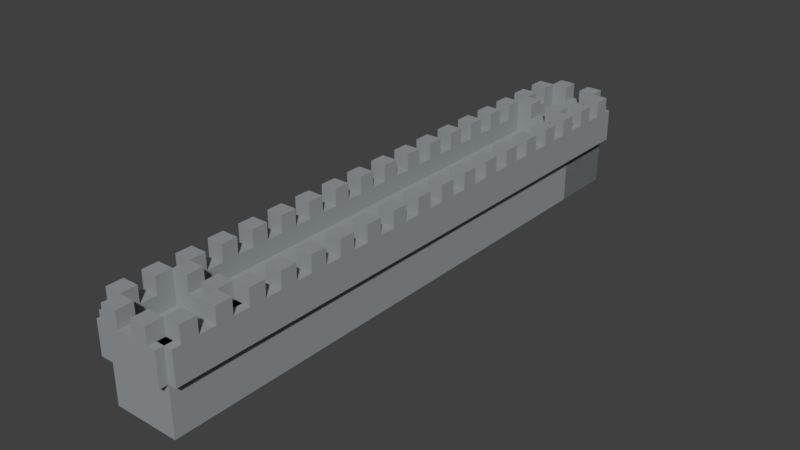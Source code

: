 # Source: MainWall.blend  (saved by Blender 2.78.0; exported with 4.5.12 LTS)
import bpy
from mathutils import Matrix  # noqa: F401  (used for matrix-valued properties, if any)

bpy.ops.wm.read_factory_settings(use_empty=True)
scene = bpy.context.scene
scene.name = 'Scene'

# ---- collections
col_collection_1 = bpy.data.collections.new('Collection 1'); scene.collection.children.link(col_collection_1)

# ---- materials (node trees are filled in below, after node groups)
mat_material = bpy.data.materials.new('Material')
mat_material.alpha_threshold = 0.0
mat_material.use_transparent_shadow = False
mat_material.diffuse_color = (0.3041, 0.3249, 0.3343, 1.0)
mat_material.roughness = 0.5

# ---- material node trees

# ---- world
world_world = bpy.data.worlds.new('World'); scene.world = world_world
world_world.color = (0.05088, 0.05088, 0.05088)
world_world.use_sun_shadow = False
world_world.sun_shadow_jitter_overblur = 0.0
world_world.cycles.sampling_method = 'MANUAL'

# ---- meshes
me_cube_003 = bpy.data.meshes.new('Cube.003')
me_cube_003.from_pydata([(7.0, 1.0, 1.0), (7.0, -1.0, -1.0), (7.0, -1.0, 1.0), (9.0, -1.0, -1.0), (9.0, -1.0, 1.0), (7.0, 1.25, 1.5), (9.0, 1.25, 0.5), (9.0, 1.25, 1.5), (9.0, 0.75, 0.5), (9.0, 0.75, 1.5), (7.25, -0.75, 1.5), (7.25, -0.75, 2.0), (7.75, -0.75, 1.5), (7.75, -0.75, 2.0), (7.25, -1.25, 1.5), (7.25, -1.25, 2.0), (7.75, -1.25, 1.5), (7.75, -1.25, 2.0), (7.0, -0.75, 0.5), (7.0, -0.75, 1.5), (9.0, -0.75, 1.5), (7.0, -1.25, 0.5), (7.0, -1.25, 1.5), (8.25, -0.75, 1.5), (8.25, -0.75, 2.0), (8.75, -0.75, 1.5), (8.75, -0.75, 2.0), (8.25, -1.25, 1.5), (8.25, -1.25, 2.0), (8.75, -1.25, 1.5), (8.75, -1.25, 2.0), (8.25, 1.25, 1.5), (8.25, 1.25, 2.0), (8.75, 1.25, 1.5), (8.75, 1.25, 2.0), (8.25, 0.75, 1.5), (8.25, 0.75, 2.0), (8.75, 0.75, 1.5), (8.75, 0.75, 2.0), (7.25, 1.25, 1.5), (7.25, 1.25, 2.0), (7.75, 1.25, 1.5), (7.75, 1.25, 2.0), (7.25, 0.75, 1.5), (7.25, 0.75, 2.0), (7.75, 0.75, 1.5), (7.75, 0.75, 2.0), (9.0, 1.0, -1.0), (9.0, 1.0, 1.0), (11.0, 1.25, 0.5), (9.25, -0.75, 1.5), (9.25, -0.75, 2.0), (9.75, -0.75, 1.5), (9.75, -0.75, 2.0), (9.25, -1.25, 1.5), (9.25, -1.25, 2.0), (9.75, -1.25, 1.5), (9.75, -1.25, 2.0), (9.0, -0.75, 0.5), (11.0, -0.75, 0.5), (9.0, -1.25, 0.5), (9.0, -1.25, 1.5), (11.0, -1.25, 1.5), (10.25, -0.75, 1.5), (10.25, -0.75, 2.0), (10.75, -0.75, 1.5), (10.75, -0.75, 2.0), (10.25, -1.25, 1.5), (10.25, -1.25, 2.0), (10.75, -1.25, 1.5), (10.75, -1.25, 2.0), (10.25, 1.25, 1.5), (10.25, 1.25, 2.0), (10.75, 1.25, 1.5), (10.75, 1.25, 2.0), (10.25, 0.75, 1.5), (10.25, 0.75, 2.0), (10.75, 0.75, 1.5), (10.75, 0.75, 2.0), (9.25, 1.25, 1.5), (9.25, 1.25, 2.0), (9.75, 1.25, 1.5), (9.75, 1.25, 2.0), (9.25, 0.75, 1.5), (9.25, 0.75, 2.0), (9.75, 0.75, 1.5), (9.75, 0.75, 2.0), (11.0, 1.0, -1.0), (11.0, 1.0, 1.0), (11.0, -1.0, -1.0), (11.0, -1.0, 1.0), (11.0, 1.25, 1.5), (11.0, 0.75, 0.5), (11.0, 0.75, 1.5), (13.0, 0.75, 1.5), (11.25, -0.75, 1.5), (11.25, -0.75, 2.0), (11.75, -0.75, 1.5), (11.75, -0.75, 2.0), (11.25, -1.25, 1.5), (11.25, -1.25, 2.0), (11.75, -1.25, 1.5), (11.75, -1.25, 2.0), (11.0, -0.75, 1.5), (11.0, -1.25, 0.5), (12.25, -0.75, 1.5), (12.25, -0.75, 2.0), (12.75, -0.75, 1.5), (12.75, -0.75, 2.0), (12.25, -1.25, 1.5), (12.25, -1.25, 2.0), (12.75, -1.25, 1.5), (12.75, -1.25, 2.0), (12.25, 1.25, 1.5), (12.25, 1.25, 2.0), (12.75, 1.25, 1.5), (12.75, 1.25, 2.0), (12.25, 0.75, 1.5), (12.25, 0.75, 2.0), (12.75, 0.75, 1.5), (12.75, 0.75, 2.0), (11.25, 1.25, 1.5), (11.25, 1.25, 2.0), (11.75, 1.25, 1.5), (11.75, 1.25, 2.0), (11.25, 0.75, 1.5), (11.25, 0.75, 2.0), (11.75, 0.75, 1.5), (11.75, 0.75, 2.0), (13.0, 1.0, -1.0), (13.0, 1.0, 1.0), (15.0, 1.0, -1.0), (15.0, 1.0, 1.0), (13.0, -1.0, -1.0), (13.0, -1.0, 1.0), (15.0, -1.0, -1.0), (13.0, 1.25, 0.5), (13.0, 1.25, 1.5), (15.0, 1.25, 0.5), (13.0, 0.75, 0.5), (13.25, -0.75, 1.5), (13.25, -0.75, 2.0), (13.75, -0.75, 1.5), (13.75, -0.75, 2.0), (13.25, -1.25, 1.5), (13.25, -1.25, 2.0), (13.75, -1.25, 1.5), (13.75, -1.25, 2.0), (13.0, -0.75, 0.5), (13.0, -0.75, 1.5), (15.0, -0.75, 0.5), (13.0, -1.25, 0.5), (13.0, -1.25, 1.5), (15.0, -1.25, 1.5), (14.25, -0.75, 1.5), (14.25, -0.75, 2.0), (14.75, -0.75, 1.5), (14.25, -1.25, 1.5), (14.25, -1.25, 2.0), (14.75, -1.25, 1.5), (14.75, -1.25, 2.0), (14.25, 1.25, 1.5), (14.25, 1.25, 2.0), (14.75, 1.25, 1.5), (14.75, 1.25, 2.0), (14.25, 0.75, 1.5), (14.25, 0.75, 2.0), (14.75, 0.75, 1.5), (14.75, 0.75, 2.0), (13.25, 1.25, 1.5), (13.25, 1.25, 2.0), (13.75, 1.25, 1.5), (13.75, 1.25, 2.0), (13.25, 0.75, 1.5), (13.25, 0.75, 2.0), (13.75, 0.75, 1.5), (13.75, 0.75, 2.0), (-1.0, 1.0, -1.0), (1.0, -1.0, -1.0), (1.0, 1.0, 1.0), (-1.25, -1.0, 0.5), (-1.25, -1.0, 1.5), (-1.25, 1.0, 0.5), (-1.25, 1.0, 1.5), (-0.75, -1.0, 0.5), (-0.75, -1.0, 1.5), (-0.75, 1.0, 0.5), (-0.75, 1.0, 1.5), (0.75, -0.25, 1.5), (0.75, -0.25, 2.0), (1.25, -0.75, 2.0), (1.25, -0.25, 1.5), (1.25, -0.25, 2.0), (0.75, -1.0, 0.5), (0.75, -1.0, 1.5), (0.75, 1.0, 0.5), (0.75, 1.0, 1.5), (1.25, -1.0, 0.5), (1.25, -1.0, 1.5), (1.25, 1.0, 0.5), (1.25, 1.0, 1.5), (0.75, 0.25, 1.5), (0.75, 0.25, 2.0), (0.75, 0.75, 2.0), (1.25, 0.25, 1.5), (1.25, 0.25, 2.0), (1.25, 0.75, 1.5), (-1.25, 0.25, 1.5), (-1.25, 0.25, 2.0), (-1.25, 0.75, 1.5), (-1.25, 0.75, 2.0), (-0.75, 0.25, 1.5), (-0.75, 0.25, 2.0), (-0.75, 0.75, 1.5), (-1.25, -0.75, 1.5), (-1.25, -0.75, 2.0), (-1.25, -0.25, 1.5), (-1.25, -0.25, 2.0), (-0.75, -0.75, 1.5), (-0.75, -0.75, 2.0), (-0.75, -0.25, 1.5), (-0.75, -0.25, 2.0), (3.0, -1.0, -1.0), (3.0, -1.0, 1.0), (1.0, 1.25, 1.5), (1.0, 0.75, 0.5), (1.0, 0.75, 1.5), (3.0, 0.75, 1.5), (1.25, -0.75, 1.5), (1.75, -0.75, 1.5), (1.75, -0.75, 2.0), (1.25, -1.25, 1.5), (1.25, -1.25, 2.0), (1.75, -1.25, 1.5), (1.75, -1.25, 2.0), (1.0, -1.25, 0.5), (1.0, -1.25, 1.5), (2.25, -0.75, 1.5), (2.25, -0.75, 2.0), (2.75, -0.75, 1.5), (2.75, -0.75, 2.0), (2.25, -1.25, 1.5), (2.25, -1.25, 2.0), (2.75, -1.25, 1.5), (2.75, -1.25, 2.0), (2.25, 1.25, 1.5), (2.25, 1.25, 2.0), (2.75, 1.25, 1.5), (2.75, 1.25, 2.0), (2.25, 0.75, 1.5), (2.25, 0.75, 2.0), (2.75, 0.75, 1.5), (2.75, 0.75, 2.0), (1.25, 1.25, 1.5), (1.25, 1.25, 2.0), (1.75, 1.25, 1.5), (1.75, 1.25, 2.0), (1.25, 0.75, 2.0), (1.75, 0.75, 1.5), (1.75, 0.75, 2.0), (3.0, 1.0, -1.0), (3.0, 1.0, 1.0), (5.0, 1.0, -1.0), (5.0, -1.0, 1.0), (3.0, 1.25, 0.5), (3.0, 1.25, 1.5), (5.0, 1.25, 1.5), (3.0, 0.75, 0.5), (5.0, 0.75, 0.5), (5.0, 0.75, 1.5), (3.25, -0.75, 1.5), (3.25, -0.75, 2.0), (3.75, -0.75, 1.5), (3.75, -0.75, 2.0), (3.25, -1.25, 1.5), (3.25, -1.25, 2.0), (3.75, -1.25, 1.5), (3.75, -1.25, 2.0), (3.0, -0.75, 0.5), (3.0, -0.75, 1.5), (5.0, -0.75, 0.5), (3.0, -1.25, 0.5), (3.0, -1.25, 1.5), (5.0, -1.25, 0.5), (5.0, -1.25, 1.5), (4.25, -0.75, 1.5), (4.25, -0.75, 2.0), (4.75, -0.75, 1.5), (4.75, -0.75, 2.0), (4.25, -1.25, 1.5), (4.25, -1.25, 2.0), (4.75, -1.25, 1.5), (4.75, -1.25, 2.0), (4.25, 1.25, 1.5), (4.25, 1.25, 2.0), (4.75, 1.25, 1.5), (4.75, 1.25, 2.0), (4.25, 0.75, 1.5), (4.25, 0.75, 2.0), (4.75, 0.75, 1.5), (4.75, 0.75, 2.0), (3.25, 1.25, 1.5), (3.25, 1.25, 2.0), (3.75, 1.25, 1.5), (3.75, 1.25, 2.0), (3.25, 0.75, 1.5), (3.25, 0.75, 2.0), (3.75, 0.75, 1.5), (3.75, 0.75, 2.0), (5.0, 1.0, 1.0), (7.0, 1.0, -1.0), (5.0, -1.0, -1.0), (5.0, 1.25, 0.5), (7.0, 1.25, 0.5), (7.0, 0.75, 0.5), (7.0, 0.75, 1.5), (5.25, -0.75, 1.5), (5.25, -0.75, 2.0), (5.75, -0.75, 1.5), (5.75, -0.75, 2.0), (5.25, -1.25, 1.5), (5.25, -1.25, 2.0), (5.75, -1.25, 1.5), (5.75, -1.25, 2.0), (5.0, -0.75, 1.5), (6.25, -0.75, 1.5), (6.25, -0.75, 2.0), (6.75, -0.75, 1.5), (6.75, -0.75, 2.0), (6.25, -1.25, 1.5), (6.25, -1.25, 2.0), (6.75, -1.25, 1.5), (6.75, -1.25, 2.0), (6.25, 1.25, 1.5), (6.25, 1.25, 2.0), (6.75, 1.25, 1.5), (6.75, 1.25, 2.0), (6.25, 0.75, 1.5), (6.25, 0.75, 2.0), (6.75, 0.75, 1.5), (6.75, 0.75, 2.0), (5.25, 1.25, 1.5), (5.25, 1.25, 2.0), (5.75, 1.25, 1.5), (5.75, 1.25, 2.0), (5.25, 0.75, 1.5), (5.25, 0.75, 2.0), (5.75, 0.75, 1.5), (5.75, 0.75, 2.0), (15.0, -1.0, -1.0), (15.0, -1.0, 1.0), (15.0, 1.0, -1.0), (17.0, -1.0, -1.0), (17.0, 1.0, -1.0), (14.75, -1.0, 0.5), (14.75, -1.0, 1.5), (14.75, 1.0, 0.5), (14.75, 1.0, 1.5), (15.25, -1.0, 0.5), (15.25, -1.0, 1.5), (15.25, 1.0, 0.5), (15.25, 1.0, 1.5), (16.75, -0.75, 2.0), (16.75, -0.25, 1.5), (16.75, -0.25, 2.0), (17.25, -0.75, 1.5), (17.25, -0.75, 2.0), (17.25, -0.25, 1.5), (17.25, -0.25, 2.0), (16.75, -1.0, 0.5), (16.75, -1.0, 1.5), (16.75, 1.0, 0.5), (16.75, 1.0, 1.5), (17.25, -1.0, 0.5), (17.25, -1.0, 1.5), (17.25, 1.0, 0.5), (17.25, 1.0, 1.5), (16.75, 0.25, 1.5), (16.75, 0.25, 2.0), (16.75, 0.75, 1.5), (16.75, 0.75, 2.0), (17.25, 0.25, 1.5), (17.25, 0.25, 2.0), (17.25, 0.75, 1.5), (17.25, 0.75, 2.0), (14.75, 0.25, 1.5), (14.75, 0.25, 2.0), (15.25, 0.25, 1.5), (15.25, 0.25, 2.0), (15.25, 0.75, 2.0), (14.75, -0.75, 2.0), (14.75, -0.25, 1.5), (14.75, -0.25, 2.0), (15.25, -0.75, 1.5), (15.25, -0.25, 1.5), (15.25, -0.25, 2.0), (17.0, 1.0, -1.0), (17.0, 1.0, 1.0), (17.0, -1.0, -1.0), (17.0, -1.0, 1.0), (15.0, 1.25, 1.5), (17.0, 1.25, 0.5), (17.0, 1.25, 1.5), (15.0, 0.75, 0.5), (15.0, 0.75, 1.5), (17.0, 0.75, 0.5), (17.0, 0.75, 1.5), (15.25, -0.75, 2.0), (15.75, -0.75, 1.5), (15.75, -0.75, 2.0), (15.25, -1.25, 1.5), (15.25, -1.25, 2.0), (15.75, -1.25, 1.5), (15.75, -1.25, 2.0), (15.0, -0.75, 1.5), (17.0, -0.75, 0.5), (17.0, -0.75, 1.5), (15.0, -1.25, 0.5), (17.0, -1.25, 0.5), (17.0, -1.25, 1.5), (16.25, -0.75, 1.5), (16.25, -0.75, 2.0), (16.75, -0.75, 1.5), (16.25, -1.25, 1.5), (16.25, -1.25, 2.0), (16.75, -1.25, 1.5), (16.75, -1.25, 2.0), (16.25, 1.25, 1.5), (16.25, 1.25, 2.0), (16.75, 1.25, 1.5), (16.75, 1.25, 2.0), (16.25, 0.75, 1.5), (16.25, 0.75, 2.0), (15.25, 1.25, 1.5), (15.25, 1.25, 2.0), (15.75, 1.25, 1.5), (15.75, 1.25, 2.0), (15.25, 0.75, 1.5), (15.75, 0.75, 1.5), (15.75, 0.75, 2.0), (-1.0, 1.0, 1.0), (1.0, 1.0, -1.0), (-1.0, -1.0, -1.0), (-1.0, -1.0, 1.0), (1.0, -1.0, 1.0), (-1.0, 1.25, 0.5), (-1.0, 1.25, 1.5), (1.0, 1.25, 0.5), (-1.0, 0.75, 0.5), (-1.0, 0.75, 1.5), (-0.25, -0.75, 1.5), (-0.25, -0.75, 2.0), (-0.75, -1.25, 1.5), (-0.75, -1.25, 2.0), (-0.25, -1.25, 1.5), (-0.25, -1.25, 2.0), (-1.0, -0.75, 0.5), (-1.0, -0.75, 1.5), (1.0, -0.75, 0.5), (1.0, -0.75, 1.5), (-1.0, -1.25, 0.5), (-1.0, -1.25, 1.5), (0.25, -0.75, 1.5), (0.25, -0.75, 2.0), (0.75, -0.75, 1.5), (0.75, -0.75, 2.0), (0.25, -1.25, 1.5), (0.25, -1.25, 2.0), (0.75, -1.25, 1.5), (0.75, -1.25, 2.0), (0.25, 1.25, 1.5), (0.25, 1.25, 2.0), (0.75, 1.25, 1.5), (0.75, 1.25, 2.0), (0.25, 0.75, 1.5), (0.25, 0.75, 2.0), (0.75, 0.75, 1.5), (-0.75, 1.25, 1.5), (-0.75, 1.25, 2.0), (-0.25, 1.25, 1.5), (-0.25, 1.25, 2.0), (-0.75, 0.75, 2.0), (-0.25, 0.75, 1.5), (-0.25, 0.75, 2.0)], [], [(310, 0, 48, 47), (47, 48, 4, 3), (3, 4, 2, 1), (1, 2, 0, 310), (47, 3, 1, 310), (4, 48, 0, 2), (313, 5, 7, 6), (6, 7, 9, 8), (8, 9, 315, 314), (6, 8, 314, 313), (9, 7, 5, 315), (10, 11, 13, 12), (12, 13, 17, 16), (16, 17, 15, 14), (14, 15, 11, 10), (12, 16, 14, 10), (17, 13, 11, 15), (18, 19, 20, 58), (58, 20, 61, 60), (60, 61, 22, 21), (21, 22, 19, 18), (58, 60, 21, 18), (61, 20, 19, 22), (23, 24, 26, 25), (25, 26, 30, 29), (29, 30, 28, 27), (27, 28, 24, 23), (25, 29, 27, 23), (30, 26, 24, 28), (31, 32, 34, 33), (33, 34, 38, 37), (37, 38, 36, 35), (35, 36, 32, 31), (33, 37, 35, 31), (38, 34, 32, 36), (39, 40, 42, 41), (41, 42, 46, 45), (45, 46, 44, 43), (43, 44, 40, 39), (41, 45, 43, 39), (46, 42, 40, 44), (47, 48, 88, 87), (89, 90, 4, 3), (87, 89, 3, 47), (90, 88, 48, 4), (6, 7, 91, 49), (92, 93, 9, 8), (49, 92, 8, 6), (93, 91, 7, 9), (50, 51, 53, 52), (52, 53, 57, 56), (56, 57, 55, 54), (54, 55, 51, 50), (52, 56, 54, 50), (57, 53, 51, 55), (58, 20, 103, 59), (59, 103, 62, 104), (104, 62, 61, 60), (59, 104, 60, 58), (62, 103, 20, 61), (63, 64, 66, 65), (65, 66, 70, 69), (69, 70, 68, 67), (67, 68, 64, 63), (65, 69, 67, 63), (70, 66, 64, 68), (71, 72, 74, 73), (73, 74, 78, 77), (77, 78, 76, 75), (75, 76, 72, 71), (73, 77, 75, 71), (78, 74, 72, 76), (79, 80, 82, 81), (81, 82, 86, 85), (85, 86, 84, 83), (83, 84, 80, 79), (81, 85, 83, 79), (86, 82, 80, 84), (87, 88, 130, 129), (133, 134, 90, 89), (89, 90, 88, 87), (129, 133, 89, 87), (134, 130, 88, 90), (49, 91, 137, 136), (139, 94, 93, 92), (92, 93, 91, 49), (136, 139, 92, 49), (94, 137, 91, 93), (95, 96, 98, 97), (97, 98, 102, 101), (101, 102, 100, 99), (99, 100, 96, 95), (97, 101, 99, 95), (102, 98, 96, 100), (59, 103, 149, 148), (151, 152, 62, 104), (148, 151, 104, 59), (152, 149, 103, 62), (105, 106, 108, 107), (107, 108, 112, 111), (111, 112, 110, 109), (109, 110, 106, 105), (107, 111, 109, 105), (112, 108, 106, 110), (113, 114, 116, 115), (115, 116, 120, 119), (119, 120, 118, 117), (117, 118, 114, 113), (115, 119, 117, 113), (120, 116, 114, 118), (121, 122, 124, 123), (123, 124, 128, 127), (127, 128, 126, 125), (125, 126, 122, 121), (123, 127, 125, 121), (128, 124, 122, 126), (129, 130, 132, 131), (131, 132, 350, 135), (135, 350, 134, 133), (133, 134, 130, 129), (131, 135, 133, 129), (350, 132, 130, 134), (136, 137, 400, 138), (403, 404, 94, 139), (139, 94, 137, 136), (138, 403, 139, 136), (404, 400, 137, 94), (140, 141, 143, 142), (142, 143, 147, 146), (146, 147, 145, 144), (144, 145, 141, 140), (142, 146, 144, 140), (147, 143, 141, 145), (148, 149, 414, 150), (150, 414, 153, 417), (417, 153, 152, 151), (151, 152, 149, 148), (150, 417, 151, 148), (153, 414, 149, 152), (154, 155, 390, 156), (156, 390, 160, 159), (159, 160, 158, 157), (157, 158, 155, 154), (156, 159, 157, 154), (160, 390, 155, 158), (161, 162, 164, 163), (163, 164, 168, 167), (167, 168, 166, 165), (165, 166, 162, 161), (163, 167, 165, 161), (168, 164, 162, 166), (169, 170, 172, 171), (171, 172, 176, 175), (175, 176, 174, 173), (173, 174, 170, 169), (171, 175, 173, 169), (176, 172, 170, 174), (177, 440, 179, 441), (441, 179, 444, 178), (177, 441, 178, 442), (179, 440, 443, 444), (180, 181, 183, 182), (182, 183, 187, 186), (186, 187, 185, 184), (184, 185, 181, 180), (182, 186, 184, 180), (187, 183, 181, 185), (464, 465, 189, 188), (188, 189, 192, 191), (191, 192, 190, 228), (228, 190, 465, 464), (188, 191, 228, 464), (192, 189, 465, 190), (193, 194, 196, 195), (195, 196, 200, 199), (199, 200, 198, 197), (197, 198, 194, 193), (195, 199, 197, 193), (200, 196, 194, 198), (201, 202, 203, 476), (476, 203, 257, 206), (206, 257, 205, 204), (204, 205, 202, 201), (476, 206, 204, 201), (257, 203, 202, 205), (207, 208, 210, 209), (209, 210, 481, 213), (213, 481, 212, 211), (211, 212, 208, 207), (209, 213, 211, 207), (481, 210, 208, 212), (214, 215, 217, 216), (216, 217, 221, 220), (220, 221, 219, 218), (218, 219, 215, 214), (216, 220, 218, 214), (221, 217, 215, 219), (441, 179, 261, 260), (260, 261, 223, 222), (222, 223, 444, 178), (260, 222, 178, 441), (223, 261, 179, 444), (447, 224, 265, 264), (267, 227, 226, 225), (225, 226, 224, 447), (264, 267, 225, 447), (227, 265, 224, 226), (228, 190, 230, 229), (229, 230, 234, 233), (233, 234, 232, 231), (231, 232, 190, 228), (229, 233, 231, 228), (234, 230, 190, 232), (458, 459, 279, 278), (281, 282, 236, 235), (278, 281, 235, 458), (282, 279, 459, 236), (237, 238, 240, 239), (239, 240, 244, 243), (243, 244, 242, 241), (241, 242, 238, 237), (239, 243, 241, 237), (244, 240, 238, 242), (245, 246, 248, 247), (247, 248, 252, 251), (251, 252, 250, 249), (249, 250, 246, 245), (247, 251, 249, 245), (252, 248, 246, 250), (253, 254, 256, 255), (255, 256, 259, 258), (258, 259, 257, 206), (206, 257, 254, 253), (255, 258, 206, 253), (259, 256, 254, 257), (260, 261, 309, 262), (262, 309, 263, 311), (311, 263, 223, 222), (262, 311, 222, 260), (263, 309, 261, 223), (264, 265, 266, 312), (312, 266, 269, 268), (268, 269, 227, 267), (267, 227, 265, 264), (312, 268, 267, 264), (269, 266, 265, 227), (270, 271, 273, 272), (272, 273, 277, 276), (276, 277, 275, 274), (274, 275, 271, 270), (272, 276, 274, 270), (277, 273, 271, 275), (278, 279, 324, 280), (280, 324, 284, 283), (283, 284, 282, 281), (281, 282, 279, 278), (280, 283, 281, 278), (284, 324, 279, 282), (285, 286, 288, 287), (287, 288, 292, 291), (291, 292, 290, 289), (289, 290, 286, 285), (287, 291, 289, 285), (292, 288, 286, 290), (293, 294, 296, 295), (295, 296, 300, 299), (299, 300, 298, 297), (297, 298, 294, 293), (295, 299, 297, 293), (300, 296, 294, 298), (301, 302, 304, 303), (303, 304, 308, 307), (307, 308, 306, 305), (305, 306, 302, 301), (303, 307, 305, 301), (308, 304, 302, 306), (262, 309, 0, 310), (1, 2, 263, 311), (310, 1, 311, 262), (2, 0, 309, 263), (312, 266, 5, 313), (313, 5, 315, 314), (314, 315, 269, 268), (313, 314, 268, 312), (315, 5, 266, 269), (316, 317, 319, 318), (318, 319, 323, 322), (322, 323, 321, 320), (320, 321, 317, 316), (318, 322, 320, 316), (323, 319, 317, 321), (280, 324, 19, 18), (21, 22, 284, 283), (18, 21, 283, 280), (22, 19, 324, 284), (325, 326, 328, 327), (327, 328, 332, 331), (331, 332, 330, 329), (329, 330, 326, 325), (327, 331, 329, 325), (332, 328, 326, 330), (333, 334, 336, 335), (335, 336, 340, 339), (339, 340, 338, 337), (337, 338, 334, 333), (335, 339, 337, 333), (340, 336, 334, 338), (341, 342, 344, 343), (343, 344, 348, 347), (347, 348, 346, 345), (345, 346, 342, 341), (343, 347, 345, 341), (348, 344, 342, 346), (349, 350, 132, 351), (351, 132, 397, 353), (353, 397, 399, 352), (352, 399, 350, 349), (351, 353, 352, 349), (397, 132, 350, 399), (354, 355, 357, 356), (356, 357, 361, 360), (360, 361, 359, 358), (358, 359, 355, 354), (356, 360, 358, 354), (361, 357, 355, 359), (422, 362, 364, 363), (363, 364, 368, 367), (367, 368, 366, 365), (365, 366, 362, 422), (363, 367, 365, 422), (368, 364, 362, 366), (369, 370, 372, 371), (371, 372, 376, 375), (375, 376, 374, 373), (373, 374, 370, 369), (371, 375, 373, 369), (376, 372, 370, 374), (377, 378, 380, 379), (379, 380, 384, 383), (383, 384, 382, 381), (381, 382, 378, 377), (379, 383, 381, 377), (384, 380, 378, 382), (385, 386, 168, 167), (167, 168, 389, 437), (437, 389, 388, 387), (387, 388, 386, 385), (167, 437, 387, 385), (389, 168, 386, 388), (156, 390, 392, 391), (391, 392, 395, 394), (394, 395, 407, 393), (393, 407, 390, 156), (391, 394, 393, 156), (395, 392, 390, 407), (131, 132, 397, 396), (396, 397, 399, 398), (398, 399, 350, 135), (396, 398, 135, 131), (138, 400, 402, 401), (401, 402, 406, 405), (405, 406, 404, 403), (403, 404, 400, 138), (401, 405, 403, 138), (406, 402, 400, 404), (393, 407, 409, 408), (408, 409, 413, 412), (412, 413, 411, 410), (410, 411, 407, 393), (408, 412, 410, 393), (413, 409, 407, 411), (150, 414, 416, 415), (415, 416, 419, 418), (418, 419, 153, 417), (415, 418, 417, 150), (419, 416, 414, 153), (420, 421, 362, 422), (422, 362, 426, 425), (425, 426, 424, 423), (423, 424, 421, 420), (422, 425, 423, 420), (426, 362, 421, 424), (427, 428, 430, 429), (429, 430, 380, 379), (379, 380, 432, 431), (431, 432, 428, 427), (429, 379, 431, 427), (380, 430, 428, 432), (433, 434, 436, 435), (435, 436, 439, 438), (438, 439, 389, 437), (437, 389, 434, 433), (435, 438, 437, 433), (439, 436, 434, 389), (178, 444, 443, 442), (442, 443, 440, 177), (445, 446, 224, 447), (225, 226, 449, 448), (448, 449, 446, 445), (447, 225, 448, 445), (226, 224, 446, 449), (218, 219, 451, 450), (450, 451, 455, 454), (454, 455, 453, 452), (452, 453, 219, 218), (450, 454, 452, 218), (455, 451, 219, 453), (456, 457, 459, 458), (458, 459, 236, 235), (235, 236, 461, 460), (460, 461, 457, 456), (458, 235, 460, 456), (236, 459, 457, 461), (462, 463, 465, 464), (464, 465, 469, 468), (468, 469, 467, 466), (466, 467, 463, 462), (464, 468, 466, 462), (469, 465, 463, 467), (470, 471, 473, 472), (472, 473, 203, 476), (476, 203, 475, 474), (474, 475, 471, 470), (472, 476, 474, 470), (203, 473, 471, 475), (477, 478, 480, 479), (479, 480, 483, 482), (482, 483, 481, 213), (213, 481, 478, 477), (479, 482, 213, 477), (483, 480, 478, 481)])
me_cube_003.materials.append(mat_material)
me_cube_003.use_remesh_preserve_volume = False
me_cube_003.use_remesh_preserve_attributes = False
me_cube_003.use_mirror_vertex_groups = False
me_cube_003.update()

# ---- objects
ob_cube_004 = bpy.data.objects.new('Cube.004', me_cube_003)

# ---- transforms, parenting, visibility, modifiers, constraints
ob_cube_004.location = (0.0, -8.0, 1.0)
ob_cube_004.rotation_euler = (0.0, 0.0, 1.571)
ob_cube_004.lineart.crease_threshold = 0.0

# ---- collection membership
col_collection_1.objects.link(ob_cube_004)

# ---- scene / render settings (as saved in the file)
scene.frame_start = 1; scene.frame_end = 250; scene.frame_set(1)
scene.render.engine = 'BLENDER_EEVEE_NEXT'
scene.render.resolution_percentage = 50
scene.render.dither_intensity = 0.0
scene.cycles.use_denoising = False
scene.cycles.samples = 128
scene.cycles.sampling_pattern = 'TABULATED_SOBOL'
scene.cycles.light_sampling_threshold = 0.0
scene.cycles.use_adaptive_sampling = False
scene.cycles.use_light_tree = False
scene.cycles.blur_glossy = 0.0
scene.cycles.sample_clamp_indirect = 0.0
scene.view_settings.view_transform = 'Standard'
bpy.context.view_layer.update()

# ---- added for rendering (the .blend has no active camera and no usable light): camera, sun
cam_auto = bpy.data.cameras.new('AutoCamera')
cam_auto.lens = 50.0
cam_auto.sensor_width = 36.0
cam_auto.clip_end = 1000.0
ob_auto_camera = bpy.data.objects.new('AutoCamera', cam_auto)
scene.collection.objects.link(ob_auto_camera)
ob_auto_camera.location = (17.4938, -20.9926, 15.4951)
ob_auto_camera.rotation_euler = (1.09748, -7.21219e-08, 0.694738)
scene.camera = ob_auto_camera
light_auto_sun = bpy.data.lights.new('AutoSun', 'SUN')
light_auto_sun.energy = 3.0
light_auto_sun.angle = 0.0523599
ob_auto_sun = bpy.data.objects.new('AutoSun', light_auto_sun)
scene.collection.objects.link(ob_auto_sun)
ob_auto_sun.rotation_euler = (0.872665, 0.174533, 0.523599)
bpy.context.view_layer.update()
